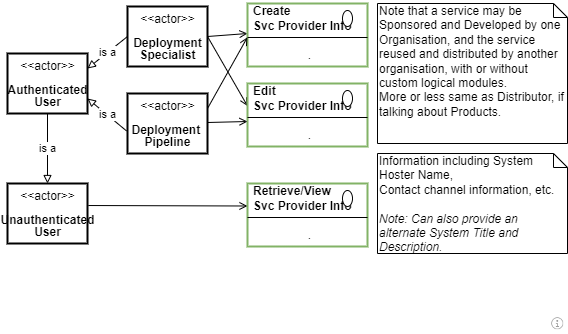

The diagram above was exported from draw.io. Its source (the exported page's mxGraphModel, read from the mxfile embedded in the PNG):
<mxGraphModel dx="782" dy="517" grid="1" gridSize="10" guides="1" tooltips="1" connect="1" arrows="1" fold="1" page="1" pageScale="1" pageWidth="827" pageHeight="1169" math="0" shadow="0">
  <root>
    <mxCell id="o0NXzHKPSiq7cElLNmyO-0" />
    <mxCell id="o0NXzHKPSiq7cElLNmyO-1" parent="o0NXzHKPSiq7cElLNmyO-0" />
    <mxCell id="-udS8R_HlVq8eXPxXIdf-0" value="Information including System Hoster Name, &lt;br&gt;Contact channel information, etc.&lt;br&gt;&lt;br&gt;&lt;i&gt;Note: Can also provide an alternate System Title and Description.&lt;/i&gt;" style="shape=note;whiteSpace=wrap;html=1;size=14;verticalAlign=top;align=left;spacingTop=-6;strokeWidth=1;fillColor=none;fontSize=12;" parent="o0NXzHKPSiq7cElLNmyO-1" vertex="1">
      <mxGeometry x="490" y="310" width="190" height="100" as="geometry" />
    </mxCell>
    <mxCell id="-udS8R_HlVq8eXPxXIdf-1" value="Note that a service may be Sponsored and Developed by one Organisation, and the service reused and distributed by another organisation, with or without custom logical modules.&lt;br&gt;More or less same as Distributor, if talking about Products." style="shape=note;whiteSpace=wrap;html=1;size=14;verticalAlign=top;align=left;spacingTop=-6;strokeWidth=1;fillColor=none;fontSize=12;" parent="o0NXzHKPSiq7cElLNmyO-1" vertex="1">
      <mxGeometry x="490" y="160" width="190" height="140" as="geometry" />
    </mxCell>
    <UserObject label="" tooltip="ABOUT&#10;&#10;Reseller information is obviously not apparently needed for most enterprise systems -- but it is actually useful if a lead agency is the Sponsor, but the system is being delivered by multiple agencies. &#10;You present the Reseller information in Dialogues (as oppossed to the Sponsor)." id="-udS8R_HlVq8eXPxXIdf-11">
      <mxCell style="shape=image;html=1;verticalAlign=top;verticalLabelPosition=bottom;labelBackgroundColor=#ffffff;imageAspect=0;aspect=fixed;image=https://cdn1.iconfinder.com/data/icons/hawcons/32/699014-icon-28-information-128.png;shadow=0;dashed=0;fontFamily=Helvetica;fontSize=12;fontColor=#000000;align=center;strokeColor=#000000;fillColor=#505050;dashPattern=1 1;" parent="o0NXzHKPSiq7cElLNmyO-1" vertex="1">
        <mxGeometry x="660" y="470" width="20" height="20" as="geometry" />
      </mxCell>
    </UserObject>
    <mxCell id="HrKBOudJgDZP1CLx_om2-23" style="edgeStyle=none;rounded=0;orthogonalLoop=1;jettySize=auto;html=1;entryX=0;entryY=1;entryDx=0;entryDy=0;endArrow=open;endFill=0;exitX=1;exitY=0.5;exitDx=0;exitDy=0;" parent="o0NXzHKPSiq7cElLNmyO-1" source="HrKBOudJgDZP1CLx_om2-5" target="HrKBOudJgDZP1CLx_om2-19" edge="1">
      <mxGeometry relative="1" as="geometry" />
    </mxCell>
    <mxCell id="HrKBOudJgDZP1CLx_om2-24" style="edgeStyle=none;rounded=0;orthogonalLoop=1;jettySize=auto;html=1;entryX=0;entryY=0.75;entryDx=0;entryDy=0;endArrow=open;endFill=0;exitX=1;exitY=0.5;exitDx=0;exitDy=0;" parent="o0NXzHKPSiq7cElLNmyO-1" source="HrKBOudJgDZP1CLx_om2-5" target="HrKBOudJgDZP1CLx_om2-14" edge="1">
      <mxGeometry relative="1" as="geometry" />
    </mxCell>
    <mxCell id="pVd3HVCTOvL4H1cQWsl4-1" value="is a" style="edgeStyle=none;rounded=0;orthogonalLoop=1;jettySize=auto;html=1;entryX=1;entryY=0.25;entryDx=0;entryDy=0;endArrow=block;endFill=0;exitX=0;exitY=0.5;exitDx=0;exitDy=0;" parent="o0NXzHKPSiq7cElLNmyO-1" source="HrKBOudJgDZP1CLx_om2-5" target="pVd3HVCTOvL4H1cQWsl4-0" edge="1">
      <mxGeometry relative="1" as="geometry" />
    </mxCell>
    <mxCell id="HrKBOudJgDZP1CLx_om2-5" value="&lt;p style=&quot;line-height: 100%&quot;&gt;&amp;lt;&amp;lt;actor&amp;gt;&amp;gt;&lt;br&gt;&lt;br&gt;&lt;b&gt;Deployment&lt;br&gt;Specialist&lt;/b&gt;&lt;/p&gt;" style="text;html=1;align=center;verticalAlign=middle;dashed=0;strokeColor=#000000;strokeWidth=2;" parent="o0NXzHKPSiq7cElLNmyO-1" vertex="1">
      <mxGeometry x="240" y="163" width="80" height="60" as="geometry" />
    </mxCell>
    <mxCell id="HrKBOudJgDZP1CLx_om2-25" style="edgeStyle=none;rounded=0;orthogonalLoop=1;jettySize=auto;html=1;entryX=0;entryY=0.75;entryDx=0;entryDy=0;endArrow=open;endFill=0;exitX=1.01;exitY=0.367;exitDx=0;exitDy=0;exitPerimeter=0;" parent="o0NXzHKPSiq7cElLNmyO-1" source="HrKBOudJgDZP1CLx_om2-7" target="HrKBOudJgDZP1CLx_om2-9" edge="1">
      <mxGeometry relative="1" as="geometry" />
    </mxCell>
    <mxCell id="HrKBOudJgDZP1CLx_om2-7" value="&lt;p style=&quot;line-height: 100%&quot;&gt;&amp;lt;&amp;lt;actor&amp;gt;&amp;gt;&lt;br&gt;&lt;br&gt;&lt;b&gt;Unauthenticated&lt;br&gt;User&lt;/b&gt;&lt;/p&gt;" style="text;html=1;align=center;verticalAlign=middle;dashed=0;strokeColor=#000000;strokeWidth=2;" parent="o0NXzHKPSiq7cElLNmyO-1" vertex="1">
      <mxGeometry x="120" y="340" width="80" height="60" as="geometry" />
    </mxCell>
    <mxCell id="HrKBOudJgDZP1CLx_om2-8" value="" style="fontStyle=1;align=center;verticalAlign=top;childLayout=stackLayout;horizontal=1;horizontalStack=0;resizeParent=1;resizeParentMax=0;resizeLast=0;marginBottom=0;strokeColor=#82b366;strokeWidth=2;fillColor=none;" parent="o0NXzHKPSiq7cElLNmyO-1" vertex="1">
      <mxGeometry x="360" y="340" width="120" height="63" as="geometry" />
    </mxCell>
    <mxCell id="HrKBOudJgDZP1CLx_om2-9" value="Retrieve/View &lt;br&gt;Svc Provider Info" style="html=1;align=left;spacingLeft=4;verticalAlign=middle;strokeColor=none;fillColor=none;fontStyle=1" parent="HrKBOudJgDZP1CLx_om2-8" vertex="1">
      <mxGeometry width="120" height="30" as="geometry" />
    </mxCell>
    <mxCell id="HrKBOudJgDZP1CLx_om2-10" value="" style="shape=ellipse;" parent="HrKBOudJgDZP1CLx_om2-9" vertex="1">
      <mxGeometry x="1" width="10" height="16" relative="1" as="geometry">
        <mxPoint x="-25" y="7" as="offset" />
      </mxGeometry>
    </mxCell>
    <mxCell id="HrKBOudJgDZP1CLx_om2-11" value="" style="line;strokeWidth=1;fillColor=none;align=left;verticalAlign=middle;spacingTop=-1;spacingLeft=3;spacingRight=3;rotatable=0;labelPosition=right;points=[];portConstraint=eastwest;" parent="HrKBOudJgDZP1CLx_om2-8" vertex="1">
      <mxGeometry y="30" width="120" height="8" as="geometry" />
    </mxCell>
    <mxCell id="HrKBOudJgDZP1CLx_om2-12" value="." style="html=1;align=center;spacingLeft=4;verticalAlign=top;strokeColor=none;fillColor=none;" parent="HrKBOudJgDZP1CLx_om2-8" vertex="1">
      <mxGeometry y="38" width="120" height="25" as="geometry" />
    </mxCell>
    <mxCell id="HrKBOudJgDZP1CLx_om2-13" value="" style="fontStyle=1;align=center;verticalAlign=top;childLayout=stackLayout;horizontal=1;horizontalStack=0;resizeParent=1;resizeParentMax=0;resizeLast=0;marginBottom=0;strokeColor=#82b366;strokeWidth=2;fillColor=none;" parent="o0NXzHKPSiq7cElLNmyO-1" vertex="1">
      <mxGeometry x="360" y="240" width="120" height="63" as="geometry" />
    </mxCell>
    <mxCell id="HrKBOudJgDZP1CLx_om2-14" value="Edit&lt;br&gt;Svc Provider Info" style="html=1;align=left;spacingLeft=4;verticalAlign=middle;strokeColor=none;fillColor=none;fontStyle=1" parent="HrKBOudJgDZP1CLx_om2-13" vertex="1">
      <mxGeometry width="120" height="30" as="geometry" />
    </mxCell>
    <mxCell id="HrKBOudJgDZP1CLx_om2-15" value="" style="shape=ellipse;" parent="HrKBOudJgDZP1CLx_om2-14" vertex="1">
      <mxGeometry x="1" width="10" height="16" relative="1" as="geometry">
        <mxPoint x="-25" y="7" as="offset" />
      </mxGeometry>
    </mxCell>
    <mxCell id="HrKBOudJgDZP1CLx_om2-16" value="" style="line;strokeWidth=1;fillColor=none;align=left;verticalAlign=middle;spacingTop=-1;spacingLeft=3;spacingRight=3;rotatable=0;labelPosition=right;points=[];portConstraint=eastwest;" parent="HrKBOudJgDZP1CLx_om2-13" vertex="1">
      <mxGeometry y="30" width="120" height="8" as="geometry" />
    </mxCell>
    <mxCell id="HrKBOudJgDZP1CLx_om2-17" value="." style="html=1;align=center;spacingLeft=4;verticalAlign=top;strokeColor=none;fillColor=none;" parent="HrKBOudJgDZP1CLx_om2-13" vertex="1">
      <mxGeometry y="38" width="120" height="25" as="geometry" />
    </mxCell>
    <mxCell id="HrKBOudJgDZP1CLx_om2-18" value="" style="fontStyle=1;align=center;verticalAlign=top;childLayout=stackLayout;horizontal=1;horizontalStack=0;resizeParent=1;resizeParentMax=0;resizeLast=0;marginBottom=0;strokeColor=#82b366;strokeWidth=2;fillColor=none;" parent="o0NXzHKPSiq7cElLNmyO-1" vertex="1">
      <mxGeometry x="360" y="160" width="120" height="63" as="geometry" />
    </mxCell>
    <mxCell id="HrKBOudJgDZP1CLx_om2-19" value="Create&lt;br&gt;Svc Provider Info" style="html=1;align=left;spacingLeft=4;verticalAlign=middle;strokeColor=none;fillColor=none;fontStyle=1" parent="HrKBOudJgDZP1CLx_om2-18" vertex="1">
      <mxGeometry width="120" height="30" as="geometry" />
    </mxCell>
    <mxCell id="HrKBOudJgDZP1CLx_om2-20" value="" style="shape=ellipse;" parent="HrKBOudJgDZP1CLx_om2-19" vertex="1">
      <mxGeometry x="1" width="10" height="16" relative="1" as="geometry">
        <mxPoint x="-25" y="7" as="offset" />
      </mxGeometry>
    </mxCell>
    <mxCell id="HrKBOudJgDZP1CLx_om2-21" value="" style="line;strokeWidth=1;fillColor=none;align=left;verticalAlign=middle;spacingTop=-1;spacingLeft=3;spacingRight=3;rotatable=0;labelPosition=right;points=[];portConstraint=eastwest;" parent="HrKBOudJgDZP1CLx_om2-18" vertex="1">
      <mxGeometry y="30" width="120" height="8" as="geometry" />
    </mxCell>
    <mxCell id="HrKBOudJgDZP1CLx_om2-22" value="." style="html=1;align=center;spacingLeft=4;verticalAlign=top;strokeColor=none;fillColor=none;" parent="HrKBOudJgDZP1CLx_om2-18" vertex="1">
      <mxGeometry y="38" width="120" height="25" as="geometry" />
    </mxCell>
    <mxCell id="HrKBOudJgDZP1CLx_om2-27" style="edgeStyle=none;rounded=0;orthogonalLoop=1;jettySize=auto;html=1;entryX=-0.001;entryY=0.479;entryDx=0;entryDy=0;entryPerimeter=0;endArrow=open;endFill=0;exitX=1;exitY=0.25;exitDx=0;exitDy=0;" parent="o0NXzHKPSiq7cElLNmyO-1" source="HrKBOudJgDZP1CLx_om2-26" target="HrKBOudJgDZP1CLx_om2-21" edge="1">
      <mxGeometry relative="1" as="geometry" />
    </mxCell>
    <mxCell id="HrKBOudJgDZP1CLx_om2-28" style="edgeStyle=none;rounded=0;orthogonalLoop=1;jettySize=auto;html=1;entryX=0;entryY=0;entryDx=0;entryDy=0;endArrow=open;endFill=0;" parent="o0NXzHKPSiq7cElLNmyO-1" source="HrKBOudJgDZP1CLx_om2-26" target="HrKBOudJgDZP1CLx_om2-17" edge="1">
      <mxGeometry relative="1" as="geometry" />
    </mxCell>
    <mxCell id="pVd3HVCTOvL4H1cQWsl4-2" value="is a" style="edgeStyle=none;rounded=0;orthogonalLoop=1;jettySize=auto;html=1;entryX=1;entryY=0.75;entryDx=0;entryDy=0;endArrow=block;endFill=0;exitX=-0.012;exitY=0.624;exitDx=0;exitDy=0;exitPerimeter=0;" parent="o0NXzHKPSiq7cElLNmyO-1" source="HrKBOudJgDZP1CLx_om2-26" target="pVd3HVCTOvL4H1cQWsl4-0" edge="1">
      <mxGeometry relative="1" as="geometry" />
    </mxCell>
    <mxCell id="HrKBOudJgDZP1CLx_om2-26" value="&lt;p style=&quot;line-height: 100%&quot;&gt;&amp;lt;&amp;lt;actor&amp;gt;&amp;gt;&lt;br&gt;&lt;br&gt;&lt;b&gt;Deployment&amp;nbsp;&lt;br&gt;Pipeline&lt;/b&gt;&lt;/p&gt;" style="text;html=1;align=center;verticalAlign=middle;dashed=0;strokeColor=#000000;strokeWidth=2;" parent="o0NXzHKPSiq7cElLNmyO-1" vertex="1">
      <mxGeometry x="240" y="250" width="80" height="60" as="geometry" />
    </mxCell>
    <mxCell id="pVd3HVCTOvL4H1cQWsl4-3" value="is a" style="edgeStyle=none;rounded=0;orthogonalLoop=1;jettySize=auto;html=1;entryX=0.5;entryY=0;entryDx=0;entryDy=0;endArrow=block;endFill=0;" parent="o0NXzHKPSiq7cElLNmyO-1" source="pVd3HVCTOvL4H1cQWsl4-0" target="HrKBOudJgDZP1CLx_om2-7" edge="1">
      <mxGeometry relative="1" as="geometry" />
    </mxCell>
    <mxCell id="pVd3HVCTOvL4H1cQWsl4-0" value="&lt;p style=&quot;line-height: 100%&quot;&gt;&amp;lt;&amp;lt;actor&amp;gt;&amp;gt;&lt;br&gt;&lt;br&gt;&lt;b&gt;Authenticated&lt;br&gt;User&lt;/b&gt;&lt;/p&gt;" style="text;html=1;align=center;verticalAlign=middle;dashed=0;strokeColor=#000000;strokeWidth=2;" parent="o0NXzHKPSiq7cElLNmyO-1" vertex="1">
      <mxGeometry x="120" y="210" width="80" height="60" as="geometry" />
    </mxCell>
  </root>
</mxGraphModel>